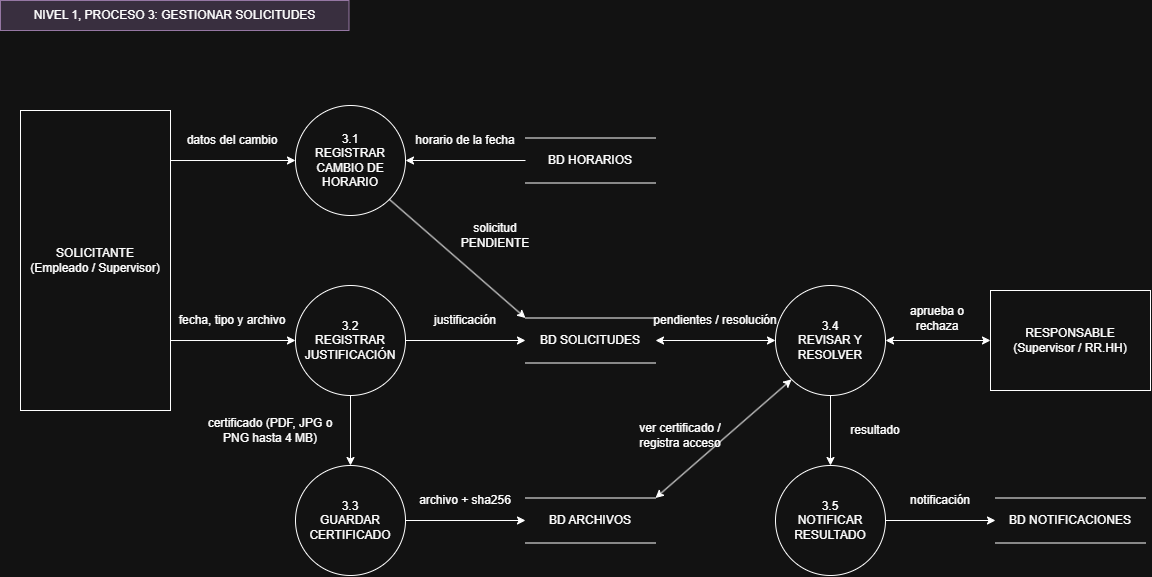

The diagram above was exported from draw.io. Its source (the exported page's mxGraphModel, read from the mxfile embedded in the PNG):
<mxGraphModel dx="1194" dy="1203" grid="0" gridSize="10" guides="1" tooltips="1" connect="1" arrows="1" fold="1" page="1" pageScale="1" pageWidth="1200" pageHeight="900" math="0" shadow="0">
  <root>
    <mxCell id="0" />
    <mxCell id="1" parent="0" />
    <mxCell id="c1" parent="1" style="text;html=1;align=center;verticalAlign=middle;whiteSpace=wrap;rounded=0;fillColor=#e1d5e7;strokeColor=#9673a6;" value="NIVEL 1, PROCESO 3: GESTIONAR SOLICITUDES" vertex="1">
      <mxGeometry height="30" width="348.5" x="20" y="20" as="geometry" />
    </mxCell>
    <mxCell id="s" parent="1" style="rounded=0;whiteSpace=wrap;html=1;" value="SOLICITANTE&lt;div&gt;(Empleado / Supervisor)&lt;/div&gt;" vertex="1">
      <mxGeometry height="300" width="150" x="40" y="130" as="geometry" />
    </mxCell>
    <mxCell id="p31" parent="1" style="ellipse;whiteSpace=wrap;html=1;aspect=fixed;" value="3.1&lt;div&gt;REGISTRAR CAMBIO DE HORARIO&lt;/div&gt;" vertex="1">
      <mxGeometry height="110" width="110" x="315" y="125" as="geometry" />
    </mxCell>
    <mxCell id="p32" parent="1" style="ellipse;whiteSpace=wrap;html=1;aspect=fixed;" value="3.2&lt;div&gt;REGISTRAR JUSTIFICACIÓN&lt;/div&gt;" vertex="1">
      <mxGeometry height="110" width="110" x="315" y="305" as="geometry" />
    </mxCell>
    <mxCell id="p33" parent="1" style="ellipse;whiteSpace=wrap;html=1;aspect=fixed;" value="3.3&lt;div&gt;GUARDAR CERTIFICADO&lt;/div&gt;" vertex="1">
      <mxGeometry height="110" width="110" x="315" y="485" as="geometry" />
    </mxCell>
    <mxCell id="bdh" parent="1" style="shape=partialRectangle;whiteSpace=wrap;html=1;left=0;right=0;fillColor=none;" value="BD HORARIOS" vertex="1">
      <mxGeometry height="45" width="130" x="545" y="157.5" as="geometry" />
    </mxCell>
    <mxCell id="bds" parent="1" style="shape=partialRectangle;whiteSpace=wrap;html=1;left=0;right=0;fillColor=none;" value="BD SOLICITUDES" vertex="1">
      <mxGeometry height="45" width="130" x="545" y="337.5" as="geometry" />
    </mxCell>
    <mxCell id="bda" parent="1" style="shape=partialRectangle;whiteSpace=wrap;html=1;left=0;right=0;fillColor=none;" value="BD ARCHIVOS" vertex="1">
      <mxGeometry height="45" width="130" x="545" y="517.5" as="geometry" />
    </mxCell>
    <mxCell id="p34" parent="1" style="ellipse;whiteSpace=wrap;html=1;aspect=fixed;" value="3.4&lt;div&gt;REVISAR Y RESOLVER&lt;/div&gt;" vertex="1">
      <mxGeometry height="110" width="110" x="795" y="305" as="geometry" />
    </mxCell>
    <mxCell id="p35" parent="1" style="ellipse;whiteSpace=wrap;html=1;aspect=fixed;" value="3.5&lt;div&gt;NOTIFICAR RESULTADO&lt;/div&gt;" vertex="1">
      <mxGeometry height="110" width="110" x="795" y="485" as="geometry" />
    </mxCell>
    <mxCell id="r" parent="1" style="rounded=0;whiteSpace=wrap;html=1;" value="RESPONSABLE&lt;div&gt;(Supervisor / RR.HH)&lt;/div&gt;" vertex="1">
      <mxGeometry height="100" width="160" x="1010" y="310" as="geometry" />
    </mxCell>
    <mxCell id="bdn" parent="1" style="shape=partialRectangle;whiteSpace=wrap;html=1;left=0;right=0;fillColor=none;" value="BD NOTIFICACIONES" vertex="1">
      <mxGeometry height="45" width="150" x="1015" y="517.5" as="geometry" />
    </mxCell>
    <mxCell id="e2" edge="1" parent="1" source="s" style="endArrow=classic;html=1;rounded=0;jumpStyle=arc;jumpSize=8;exitX=1.0;exitY=0.1667;exitDx=0;exitDy=0;exitPerimeter=0;entryX=0.0;entryY=0.5;entryDx=0;entryDy=0;entryPerimeter=0;" target="p31" value="">
      <mxGeometry relative="1" as="geometry" />
    </mxCell>
    <mxCell id="c3" parent="1" style="text;html=1;align=center;verticalAlign=middle;whiteSpace=wrap;rounded=0;" value="datos del cambio" vertex="1">
      <mxGeometry height="30" width="120" x="192" y="145" as="geometry" />
    </mxCell>
    <mxCell id="e4" edge="1" parent="1" source="s" style="endArrow=classic;html=1;rounded=0;jumpStyle=arc;jumpSize=8;exitX=1.0;exitY=0.7667;exitDx=0;exitDy=0;exitPerimeter=0;entryX=0.0;entryY=0.5;entryDx=0;entryDy=0;entryPerimeter=0;" target="p32" value="">
      <mxGeometry relative="1" as="geometry" />
    </mxCell>
    <mxCell id="c5" parent="1" style="text;html=1;align=center;verticalAlign=middle;whiteSpace=wrap;rounded=0;" value="fecha, tipo y archivo" vertex="1">
      <mxGeometry height="30" width="120" x="192" y="325" as="geometry" />
    </mxCell>
    <mxCell id="e6" edge="1" parent="1" source="bdh" style="endArrow=classic;html=1;rounded=0;jumpStyle=arc;jumpSize=8;exitX=0.0;exitY=0.5;exitDx=0;exitDy=0;exitPerimeter=0;entryX=1.0;entryY=0.5;entryDx=0;entryDy=0;entryPerimeter=0;" target="p31" value="">
      <mxGeometry relative="1" as="geometry" />
    </mxCell>
    <mxCell id="c7" parent="1" style="text;html=1;align=center;verticalAlign=middle;whiteSpace=wrap;rounded=0;" value="horario de la fecha" vertex="1">
      <mxGeometry height="30" width="120" x="425" y="145" as="geometry" />
    </mxCell>
    <mxCell id="e8" edge="1" parent="1" source="p31" style="endArrow=classic;html=1;rounded=0;jumpStyle=arc;jumpSize=8;exitX=0.8536;exitY=0.8536;exitDx=0;exitDy=0;exitPerimeter=0;entryX=0.0;entryY=0.0;entryDx=0;entryDy=0;entryPerimeter=0;" target="bds" value="">
      <mxGeometry relative="1" as="geometry" />
    </mxCell>
    <mxCell id="c9" parent="1" style="text;html=1;align=center;verticalAlign=middle;whiteSpace=wrap;rounded=0;" value="solicitud PENDIENTE" vertex="1">
      <mxGeometry height="30" width="110" x="460" y="240" as="geometry" />
    </mxCell>
    <mxCell id="e10" edge="1" parent="1" source="p32" style="endArrow=classic;html=1;rounded=0;jumpStyle=arc;jumpSize=8;exitX=1.0;exitY=0.5;exitDx=0;exitDy=0;exitPerimeter=0;entryX=0.0;entryY=0.5;entryDx=0;entryDy=0;entryPerimeter=0;" target="bds" value="">
      <mxGeometry relative="1" as="geometry" />
    </mxCell>
    <mxCell id="c11" parent="1" style="text;html=1;align=center;verticalAlign=middle;whiteSpace=wrap;rounded=0;" value="justificación" vertex="1">
      <mxGeometry height="30" width="110" x="430" y="325" as="geometry" />
    </mxCell>
    <mxCell id="e12" edge="1" parent="1" source="p32" style="endArrow=classic;html=1;rounded=0;jumpStyle=arc;jumpSize=8;exitX=0.5;exitY=1.0;exitDx=0;exitDy=0;exitPerimeter=0;entryX=0.5;entryY=0.0;entryDx=0;entryDy=0;entryPerimeter=0;" target="p33" value="">
      <mxGeometry relative="1" as="geometry" />
    </mxCell>
    <mxCell id="c13" parent="1" style="text;html=1;align=center;verticalAlign=middle;whiteSpace=wrap;rounded=0;" value="certificado (PDF, JPG o PNG hasta 4 MB)" vertex="1">
      <mxGeometry height="40" width="150" x="215" y="430" as="geometry" />
    </mxCell>
    <mxCell id="e14" edge="1" parent="1" source="p33" style="endArrow=classic;html=1;rounded=0;jumpStyle=arc;jumpSize=8;exitX=1.0;exitY=0.5;exitDx=0;exitDy=0;exitPerimeter=0;entryX=0.0;entryY=0.5;entryDx=0;entryDy=0;entryPerimeter=0;" target="bda" value="">
      <mxGeometry relative="1" as="geometry" />
    </mxCell>
    <mxCell id="c15" parent="1" style="text;html=1;align=center;verticalAlign=middle;whiteSpace=wrap;rounded=0;" value="archivo + sha256" vertex="1">
      <mxGeometry height="30" width="120" x="425" y="505" as="geometry" />
    </mxCell>
    <mxCell id="e16" edge="1" parent="1" source="bds" style="endArrow=classic;html=1;rounded=0;startArrow=classic;startFill=1;jumpStyle=arc;jumpSize=8;exitX=1.0;exitY=0.5;exitDx=0;exitDy=0;exitPerimeter=0;entryX=0.0;entryY=0.5;entryDx=0;entryDy=0;entryPerimeter=0;" target="p34" value="">
      <mxGeometry relative="1" as="geometry" />
    </mxCell>
    <mxCell id="c17" parent="1" style="text;html=1;align=center;verticalAlign=middle;whiteSpace=wrap;rounded=0;" value="pendientes / resolución" vertex="1">
      <mxGeometry height="30" width="130" x="670" y="325" as="geometry" />
    </mxCell>
    <mxCell id="e18" edge="1" parent="1" source="p34" style="endArrow=classic;html=1;rounded=0;startArrow=classic;startFill=1;jumpStyle=arc;jumpSize=8;exitX=1.0;exitY=0.5;exitDx=0;exitDy=0;exitPerimeter=0;entryX=0.0;entryY=0.5;entryDx=0;entryDy=0;entryPerimeter=0;" target="r" value="">
      <mxGeometry relative="1" as="geometry" />
    </mxCell>
    <mxCell id="c19" parent="1" style="text;html=1;align=center;verticalAlign=middle;whiteSpace=wrap;rounded=0;" value="aprueba o rechaza" vertex="1">
      <mxGeometry height="30" width="100" x="907" y="323" as="geometry" />
    </mxCell>
    <mxCell id="e20" edge="1" parent="1" source="bda" style="endArrow=classic;html=1;rounded=0;startArrow=classic;startFill=1;jumpStyle=arc;jumpSize=8;exitX=1.0;exitY=0.0;exitDx=0;exitDy=0;exitPerimeter=0;entryX=0.1464;entryY=0.8536;entryDx=0;entryDy=0;entryPerimeter=0;" target="p34" value="">
      <mxGeometry relative="1" as="geometry" />
    </mxCell>
    <mxCell id="c21" parent="1" style="text;html=1;align=center;verticalAlign=middle;whiteSpace=wrap;rounded=0;" value="ver certificado / registra acceso" vertex="1">
      <mxGeometry height="30" width="120" x="640" y="440" as="geometry" />
    </mxCell>
    <mxCell id="e22" edge="1" parent="1" source="p34" style="endArrow=classic;html=1;rounded=0;jumpStyle=arc;jumpSize=8;exitX=0.5;exitY=1.0;exitDx=0;exitDy=0;exitPerimeter=0;entryX=0.5;entryY=0.0;entryDx=0;entryDy=0;entryPerimeter=0;" target="p35" value="">
      <mxGeometry relative="1" as="geometry" />
    </mxCell>
    <mxCell id="c23" parent="1" style="text;html=1;align=center;verticalAlign=middle;whiteSpace=wrap;rounded=0;" value="resultado" vertex="1">
      <mxGeometry height="30" width="80" x="855" y="435" as="geometry" />
    </mxCell>
    <mxCell id="e24" edge="1" parent="1" source="p35" style="endArrow=classic;html=1;rounded=0;jumpStyle=arc;jumpSize=8;exitX=1.0;exitY=0.5;exitDx=0;exitDy=0;exitPerimeter=0;entryX=0.0;entryY=0.5;entryDx=0;entryDy=0;entryPerimeter=0;" target="bdn" value="">
      <mxGeometry relative="1" as="geometry" />
    </mxCell>
    <mxCell id="c25" parent="1" style="text;html=1;align=center;verticalAlign=middle;whiteSpace=wrap;rounded=0;" value="notificación" vertex="1">
      <mxGeometry height="30" width="100" x="910" y="505" as="geometry" />
    </mxCell>
  </root>
</mxGraphModel>